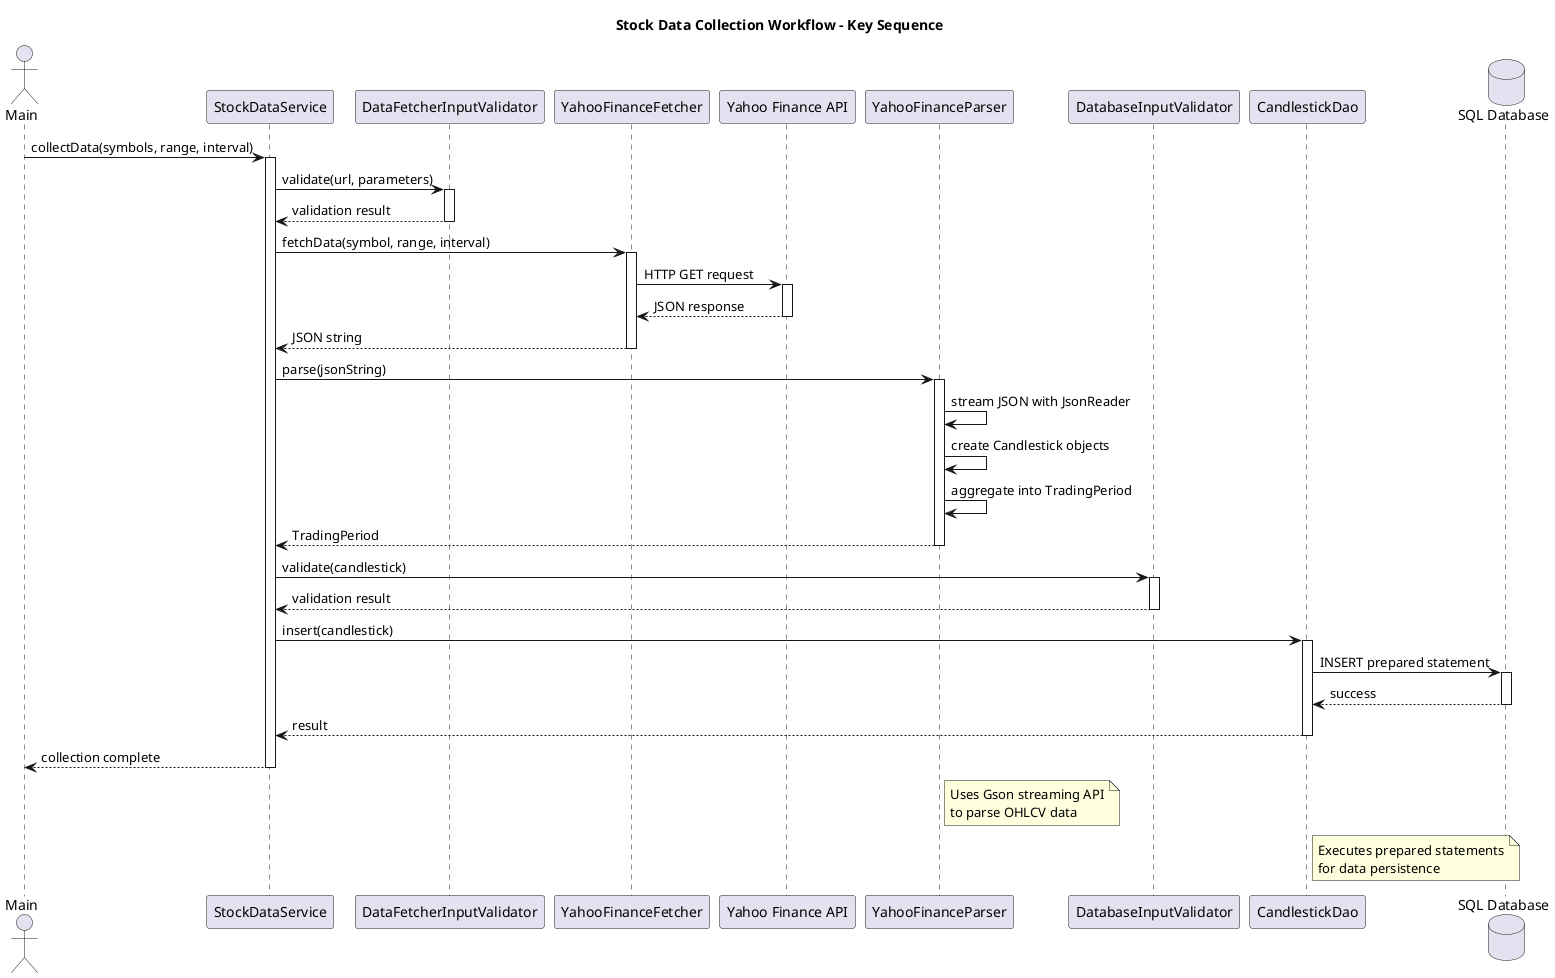

The diagram above was rendered by PlantUML. Its source (embedded in the PNG):
@startuml
title Stock Data Collection Workflow - Key Sequence

actor "Main" as Main
participant "StockDataService" as Service
participant "DataFetcherInputValidator" as Validator
participant "YahooFinanceFetcher" as Fetcher
participant "Yahoo Finance API" as API
participant "YahooFinanceParser" as Parser
participant "DatabaseInputValidator" as DBValidator
participant "CandlestickDao" as DAO
database "SQL Database" as DB

Main -> Service: collectData(symbols, range, interval)
activate Service

Service -> Validator: validate(url, parameters)
activate Validator
Validator --> Service: validation result
deactivate Validator

Service -> Fetcher: fetchData(symbol, range, interval)
activate Fetcher

Fetcher -> API: HTTP GET request
activate API
API --> Fetcher: JSON response
deactivate API

Fetcher --> Service: JSON string
deactivate Fetcher

Service -> Parser: parse(jsonString)
activate Parser

Parser -> Parser: stream JSON with JsonReader
Parser -> Parser: create Candlestick objects
Parser -> Parser: aggregate into TradingPeriod

Parser --> Service: TradingPeriod
deactivate Parser

Service -> DBValidator: validate(candlestick)
activate DBValidator
DBValidator --> Service: validation result
deactivate DBValidator

Service -> DAO: insert(candlestick)
activate DAO

DAO -> DB: INSERT prepared statement
activate DB
DB --> DAO: success
deactivate DB

DAO --> Service: result
deactivate DAO

Service --> Main: collection complete
deactivate Service

note right of Parser
  Uses Gson streaming API
  to parse OHLCV data
end note

note right of DAO
  Executes prepared statements
  for data persistence
end note

@enduml